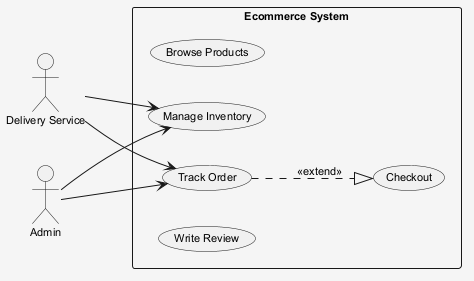

The diagram above was rendered by PlantUML. Its source (embedded in the PNG):
@startuml
skinparam shadowing false
skinparam backgroundColor #F5F5F5
skinparam defaultFontSize 11
left to right direction
actor "Delivery Service" as DS
actor "Admin" as A
rectangle "Ecommerce System" {
  usecase "Browse Products" as UC_BrowseProducts
  usecase "Manage Inventory" as UC_ManageInventory
  usecase "Track Order" as UC_TrackOrder
  usecase "Checkout" as UC_Checkout
  usecase "Write Review" as UC_WriteReview
}
DS --> UC_TrackOrder
DS --> UC_ManageInventory
A --> UC_TrackOrder
A --> UC_ManageInventory
UC_TrackOrder ..|> UC_Checkout : <<extend>>
@enduml